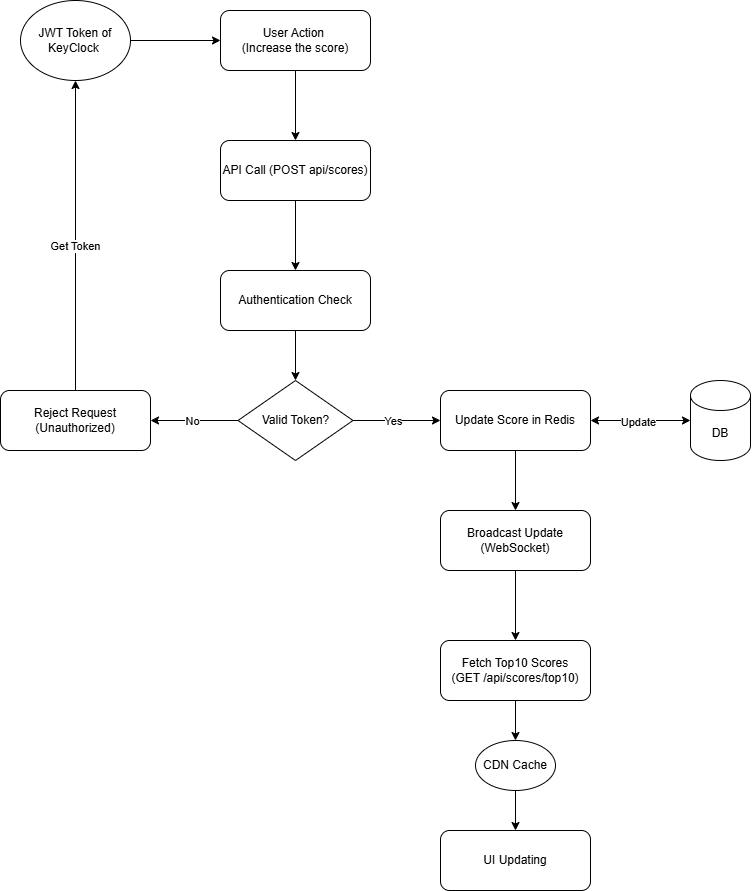

The diagram above was exported from draw.io. Its source (the exported page's mxGraphModel, read from the mxfile embedded in the PNG):
<mxGraphModel dx="1603" dy="882" grid="1" gridSize="10" guides="1" tooltips="1" connect="1" arrows="1" fold="1" page="1" pageScale="1" pageWidth="827" pageHeight="1169" math="0" shadow="0">
  <root>
    <mxCell id="WIyWlLk6GJQsqaUBKTNV-0" />
    <mxCell id="WIyWlLk6GJQsqaUBKTNV-1" parent="WIyWlLk6GJQsqaUBKTNV-0" />
    <mxCell id="CWGztfUtJqeXGG3pa2Oz-13" style="edgeStyle=orthogonalEdgeStyle;rounded=0;orthogonalLoop=1;jettySize=auto;html=1;entryX=0.5;entryY=0;entryDx=0;entryDy=0;" edge="1" parent="WIyWlLk6GJQsqaUBKTNV-1" source="WIyWlLk6GJQsqaUBKTNV-3" target="WIyWlLk6GJQsqaUBKTNV-7">
      <mxGeometry relative="1" as="geometry" />
    </mxCell>
    <mxCell id="WIyWlLk6GJQsqaUBKTNV-3" value="User Action&amp;nbsp;&lt;div&gt;(Increase the score)&lt;/div&gt;" style="rounded=1;whiteSpace=wrap;html=1;fontSize=12;glass=0;strokeWidth=1;shadow=0;" parent="WIyWlLk6GJQsqaUBKTNV-1" vertex="1">
      <mxGeometry x="230" y="50" width="150" height="60" as="geometry" />
    </mxCell>
    <mxCell id="CWGztfUtJqeXGG3pa2Oz-20" style="edgeStyle=orthogonalEdgeStyle;rounded=0;orthogonalLoop=1;jettySize=auto;html=1;entryX=0.5;entryY=0;entryDx=0;entryDy=0;" edge="1" parent="WIyWlLk6GJQsqaUBKTNV-1" source="WIyWlLk6GJQsqaUBKTNV-7" target="WIyWlLk6GJQsqaUBKTNV-12">
      <mxGeometry relative="1" as="geometry" />
    </mxCell>
    <mxCell id="WIyWlLk6GJQsqaUBKTNV-7" value="API Call (POST api/scores)" style="rounded=1;whiteSpace=wrap;html=1;fontSize=12;glass=0;strokeWidth=1;shadow=0;" parent="WIyWlLk6GJQsqaUBKTNV-1" vertex="1">
      <mxGeometry x="230" y="180" width="150" height="60" as="geometry" />
    </mxCell>
    <mxCell id="CWGztfUtJqeXGG3pa2Oz-21" style="edgeStyle=orthogonalEdgeStyle;rounded=0;orthogonalLoop=1;jettySize=auto;html=1;" edge="1" parent="WIyWlLk6GJQsqaUBKTNV-1" source="WIyWlLk6GJQsqaUBKTNV-12" target="CWGztfUtJqeXGG3pa2Oz-14">
      <mxGeometry relative="1" as="geometry" />
    </mxCell>
    <mxCell id="WIyWlLk6GJQsqaUBKTNV-12" value="Authentication Check" style="rounded=1;whiteSpace=wrap;html=1;fontSize=12;glass=0;strokeWidth=1;shadow=0;" parent="WIyWlLk6GJQsqaUBKTNV-1" vertex="1">
      <mxGeometry x="230" y="310" width="150" height="60" as="geometry" />
    </mxCell>
    <mxCell id="CWGztfUtJqeXGG3pa2Oz-12" style="edgeStyle=orthogonalEdgeStyle;rounded=0;orthogonalLoop=1;jettySize=auto;html=1;entryX=0;entryY=0.5;entryDx=0;entryDy=0;" edge="1" parent="WIyWlLk6GJQsqaUBKTNV-1" source="CWGztfUtJqeXGG3pa2Oz-10" target="WIyWlLk6GJQsqaUBKTNV-3">
      <mxGeometry relative="1" as="geometry" />
    </mxCell>
    <mxCell id="CWGztfUtJqeXGG3pa2Oz-10" value="JWT Token of KeyClock&amp;nbsp;" style="ellipse;whiteSpace=wrap;html=1;" vertex="1" parent="WIyWlLk6GJQsqaUBKTNV-1">
      <mxGeometry x="30" y="40" width="110" height="80" as="geometry" />
    </mxCell>
    <mxCell id="CWGztfUtJqeXGG3pa2Oz-18" style="edgeStyle=orthogonalEdgeStyle;rounded=0;orthogonalLoop=1;jettySize=auto;html=1;entryX=1;entryY=0.5;entryDx=0;entryDy=0;" edge="1" parent="WIyWlLk6GJQsqaUBKTNV-1" source="CWGztfUtJqeXGG3pa2Oz-14" target="CWGztfUtJqeXGG3pa2Oz-15">
      <mxGeometry relative="1" as="geometry" />
    </mxCell>
    <mxCell id="CWGztfUtJqeXGG3pa2Oz-19" value="No" style="edgeLabel;html=1;align=center;verticalAlign=middle;resizable=0;points=[];" vertex="1" connectable="0" parent="CWGztfUtJqeXGG3pa2Oz-18">
      <mxGeometry x="0.0446" relative="1" as="geometry">
        <mxPoint as="offset" />
      </mxGeometry>
    </mxCell>
    <mxCell id="CWGztfUtJqeXGG3pa2Oz-23" style="edgeStyle=orthogonalEdgeStyle;rounded=0;orthogonalLoop=1;jettySize=auto;html=1;" edge="1" parent="WIyWlLk6GJQsqaUBKTNV-1" source="CWGztfUtJqeXGG3pa2Oz-14" target="CWGztfUtJqeXGG3pa2Oz-22">
      <mxGeometry relative="1" as="geometry" />
    </mxCell>
    <mxCell id="CWGztfUtJqeXGG3pa2Oz-24" value="Yes" style="edgeLabel;html=1;align=center;verticalAlign=middle;resizable=0;points=[];" vertex="1" connectable="0" parent="CWGztfUtJqeXGG3pa2Oz-23">
      <mxGeometry x="-0.1017" relative="1" as="geometry">
        <mxPoint as="offset" />
      </mxGeometry>
    </mxCell>
    <mxCell id="CWGztfUtJqeXGG3pa2Oz-14" value="Valid Token?" style="rhombus;whiteSpace=wrap;html=1;" vertex="1" parent="WIyWlLk6GJQsqaUBKTNV-1">
      <mxGeometry x="247.5" y="420" width="115" height="80" as="geometry" />
    </mxCell>
    <mxCell id="CWGztfUtJqeXGG3pa2Oz-15" value="Reject Request&lt;div&gt;(Unauthorized)&lt;/div&gt;" style="rounded=1;whiteSpace=wrap;html=1;" vertex="1" parent="WIyWlLk6GJQsqaUBKTNV-1">
      <mxGeometry x="10" y="430" width="150" height="60" as="geometry" />
    </mxCell>
    <mxCell id="CWGztfUtJqeXGG3pa2Oz-16" value="" style="endArrow=classic;html=1;rounded=0;exitX=0.5;exitY=0;exitDx=0;exitDy=0;entryX=0.5;entryY=1;entryDx=0;entryDy=0;" edge="1" parent="WIyWlLk6GJQsqaUBKTNV-1" source="CWGztfUtJqeXGG3pa2Oz-15" target="CWGztfUtJqeXGG3pa2Oz-10">
      <mxGeometry width="50" height="50" relative="1" as="geometry">
        <mxPoint x="390" y="420" as="sourcePoint" />
        <mxPoint x="440" y="370" as="targetPoint" />
      </mxGeometry>
    </mxCell>
    <mxCell id="CWGztfUtJqeXGG3pa2Oz-17" value="Get Token" style="edgeLabel;html=1;align=center;verticalAlign=middle;resizable=0;points=[];" vertex="1" connectable="0" parent="CWGztfUtJqeXGG3pa2Oz-16">
      <mxGeometry x="-0.0658" y="1" relative="1" as="geometry">
        <mxPoint as="offset" />
      </mxGeometry>
    </mxCell>
    <mxCell id="CWGztfUtJqeXGG3pa2Oz-32" style="edgeStyle=orthogonalEdgeStyle;rounded=0;orthogonalLoop=1;jettySize=auto;html=1;entryX=0.5;entryY=0;entryDx=0;entryDy=0;" edge="1" parent="WIyWlLk6GJQsqaUBKTNV-1" source="CWGztfUtJqeXGG3pa2Oz-22" target="CWGztfUtJqeXGG3pa2Oz-30">
      <mxGeometry relative="1" as="geometry" />
    </mxCell>
    <mxCell id="CWGztfUtJqeXGG3pa2Oz-22" value="Update Score in Redis" style="rounded=1;whiteSpace=wrap;html=1;" vertex="1" parent="WIyWlLk6GJQsqaUBKTNV-1">
      <mxGeometry x="450" y="430" width="150" height="60" as="geometry" />
    </mxCell>
    <mxCell id="CWGztfUtJqeXGG3pa2Oz-25" value="DB" style="shape=cylinder3;whiteSpace=wrap;html=1;boundedLbl=1;backgroundOutline=1;size=15;" vertex="1" parent="WIyWlLk6GJQsqaUBKTNV-1">
      <mxGeometry x="700" y="420" width="60" height="80" as="geometry" />
    </mxCell>
    <mxCell id="CWGztfUtJqeXGG3pa2Oz-29" value="" style="endArrow=classic;startArrow=classic;html=1;rounded=0;exitX=1;exitY=0.5;exitDx=0;exitDy=0;entryX=0;entryY=0.5;entryDx=0;entryDy=0;entryPerimeter=0;" edge="1" parent="WIyWlLk6GJQsqaUBKTNV-1" source="CWGztfUtJqeXGG3pa2Oz-22" target="CWGztfUtJqeXGG3pa2Oz-25">
      <mxGeometry width="50" height="50" relative="1" as="geometry">
        <mxPoint x="620" y="450" as="sourcePoint" />
        <mxPoint x="670" y="400" as="targetPoint" />
      </mxGeometry>
    </mxCell>
    <mxCell id="CWGztfUtJqeXGG3pa2Oz-31" value="Update" style="edgeLabel;html=1;align=center;verticalAlign=middle;resizable=0;points=[];" vertex="1" connectable="0" parent="CWGztfUtJqeXGG3pa2Oz-29">
      <mxGeometry x="-0.048" y="-1" relative="1" as="geometry">
        <mxPoint as="offset" />
      </mxGeometry>
    </mxCell>
    <mxCell id="CWGztfUtJqeXGG3pa2Oz-34" style="edgeStyle=orthogonalEdgeStyle;rounded=0;orthogonalLoop=1;jettySize=auto;html=1;" edge="1" parent="WIyWlLk6GJQsqaUBKTNV-1" source="CWGztfUtJqeXGG3pa2Oz-30" target="CWGztfUtJqeXGG3pa2Oz-33">
      <mxGeometry relative="1" as="geometry" />
    </mxCell>
    <mxCell id="CWGztfUtJqeXGG3pa2Oz-30" value="Broadcast Update&lt;div&gt;(WebSocket)&lt;/div&gt;" style="rounded=1;whiteSpace=wrap;html=1;" vertex="1" parent="WIyWlLk6GJQsqaUBKTNV-1">
      <mxGeometry x="450" y="550" width="150" height="60" as="geometry" />
    </mxCell>
    <mxCell id="CWGztfUtJqeXGG3pa2Oz-38" style="edgeStyle=orthogonalEdgeStyle;rounded=0;orthogonalLoop=1;jettySize=auto;html=1;entryX=0.5;entryY=0;entryDx=0;entryDy=0;" edge="1" parent="WIyWlLk6GJQsqaUBKTNV-1" source="CWGztfUtJqeXGG3pa2Oz-33" target="CWGztfUtJqeXGG3pa2Oz-35">
      <mxGeometry relative="1" as="geometry" />
    </mxCell>
    <mxCell id="CWGztfUtJqeXGG3pa2Oz-33" value="Fetch Top10 Scores&lt;div&gt;(GET /api/scores/top10)&lt;/div&gt;" style="rounded=1;whiteSpace=wrap;html=1;" vertex="1" parent="WIyWlLk6GJQsqaUBKTNV-1">
      <mxGeometry x="450" y="680" width="150" height="60" as="geometry" />
    </mxCell>
    <mxCell id="CWGztfUtJqeXGG3pa2Oz-40" style="edgeStyle=orthogonalEdgeStyle;rounded=0;orthogonalLoop=1;jettySize=auto;html=1;entryX=0.5;entryY=0;entryDx=0;entryDy=0;" edge="1" parent="WIyWlLk6GJQsqaUBKTNV-1" source="CWGztfUtJqeXGG3pa2Oz-35" target="CWGztfUtJqeXGG3pa2Oz-39">
      <mxGeometry relative="1" as="geometry" />
    </mxCell>
    <mxCell id="CWGztfUtJqeXGG3pa2Oz-35" value="CDN Cache" style="ellipse;whiteSpace=wrap;html=1;" vertex="1" parent="WIyWlLk6GJQsqaUBKTNV-1">
      <mxGeometry x="485" y="780" width="80" height="50" as="geometry" />
    </mxCell>
    <mxCell id="CWGztfUtJqeXGG3pa2Oz-39" value="UI Updating" style="rounded=1;whiteSpace=wrap;html=1;" vertex="1" parent="WIyWlLk6GJQsqaUBKTNV-1">
      <mxGeometry x="450" y="870" width="150" height="60" as="geometry" />
    </mxCell>
  </root>
</mxGraphModel>